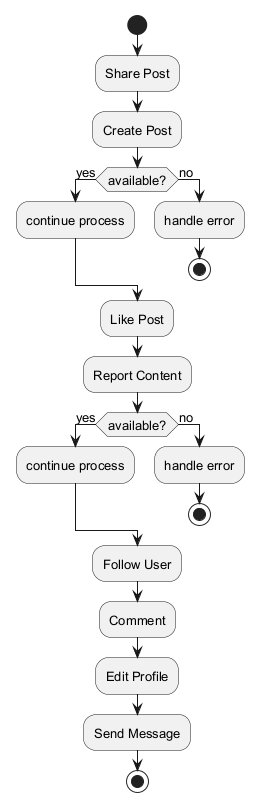

The diagram above was rendered by PlantUML. Its source (embedded in the PNG):
@startuml
skinparam monochrome true
skinparam defaultFontSize 13
start
:Share Post;
:Create Post;
if (available?) then (yes)
:continue process;
else (no)
:handle error;
stop
endif
:Like Post;
:Report Content;
if (available?) then (yes)
:continue process;
else (no)
:handle error;
stop
endif
:Follow User;
:Comment;
:Edit Profile;
:Send Message;
stop
@enduml